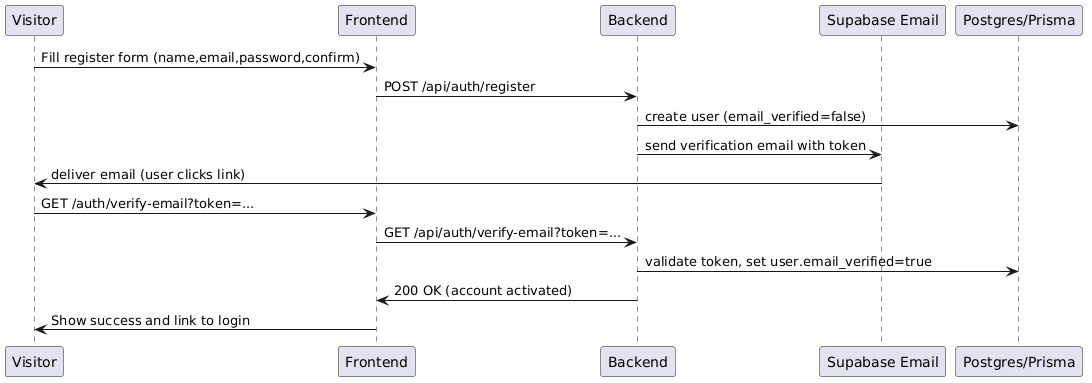

The diagram above was rendered by PlantUML. Its source (embedded in the PNG):
@startuml
participant Visitor
participant Frontend
participant Backend
participant EmailService as "Supabase Email"
participant DB as "Postgres/Prisma"

Visitor -> Frontend: Fill register form (name,email,password,confirm)
Frontend -> Backend: POST /api/auth/register
Backend -> DB: create user (email_verified=false)
Backend -> EmailService: send verification email with token
EmailService -> Visitor: deliver email (user clicks link)
Visitor -> Frontend: GET /auth/verify-email?token=...
Frontend -> Backend: GET /api/auth/verify-email?token=...
Backend -> DB: validate token, set user.email_verified=true
Backend -> Frontend: 200 OK (account activated)
Frontend -> Visitor: Show success and link to login
@enduml